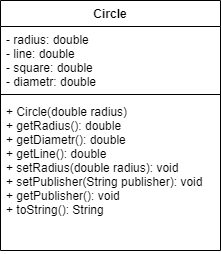

The diagram above was exported from draw.io. Its source (the exported page's mxGraphModel, read from the mxfile embedded in the PNG):
<mxGraphModel dx="806" dy="522" grid="1" gridSize="10" guides="1" tooltips="1" connect="1" arrows="1" fold="1" page="1" pageScale="1" pageWidth="827" pageHeight="1169" math="0" shadow="0">
  <root>
    <mxCell id="0" />
    <mxCell id="1" parent="0" />
    <mxCell id="90QU6DCuTDfx-1fZJGVj-1" value="Circle" style="swimlane;fontStyle=1;align=center;verticalAlign=top;childLayout=stackLayout;horizontal=1;startSize=26;horizontalStack=0;resizeParent=1;resizeParentMax=0;resizeLast=0;collapsible=1;marginBottom=0;" vertex="1" parent="1">
      <mxGeometry x="220" y="110" width="220" height="250" as="geometry" />
    </mxCell>
    <mxCell id="90QU6DCuTDfx-1fZJGVj-2" value="- radius: double&#10;- line: double&#10;- square: double&#10;- diametr: double" style="text;strokeColor=none;fillColor=none;align=left;verticalAlign=top;spacingLeft=4;spacingRight=4;overflow=hidden;rotatable=0;points=[[0,0.5],[1,0.5]];portConstraint=eastwest;" vertex="1" parent="90QU6DCuTDfx-1fZJGVj-1">
      <mxGeometry y="26" width="220" height="64" as="geometry" />
    </mxCell>
    <mxCell id="90QU6DCuTDfx-1fZJGVj-3" value="" style="line;strokeWidth=1;fillColor=none;align=left;verticalAlign=middle;spacingTop=-1;spacingLeft=3;spacingRight=3;rotatable=0;labelPosition=right;points=[];portConstraint=eastwest;" vertex="1" parent="90QU6DCuTDfx-1fZJGVj-1">
      <mxGeometry y="90" width="220" height="8" as="geometry" />
    </mxCell>
    <mxCell id="90QU6DCuTDfx-1fZJGVj-4" value="+ Circle(double radius)&#10;+ getRadius(): double&#10;+ getDiametr(): double&#10;+ getLine(): double&#10;+ setRadius(double radius): void&#10;+ setPublisher(String publisher): void&#10;+ getPublisher(): void&#10;+ toString(): String&#10;&#10;&#10;" style="text;strokeColor=none;fillColor=none;align=left;verticalAlign=top;spacingLeft=4;spacingRight=4;overflow=hidden;rotatable=0;points=[[0,0.5],[1,0.5]];portConstraint=eastwest;" vertex="1" parent="90QU6DCuTDfx-1fZJGVj-1">
      <mxGeometry y="98" width="220" height="152" as="geometry" />
    </mxCell>
  </root>
</mxGraphModel>